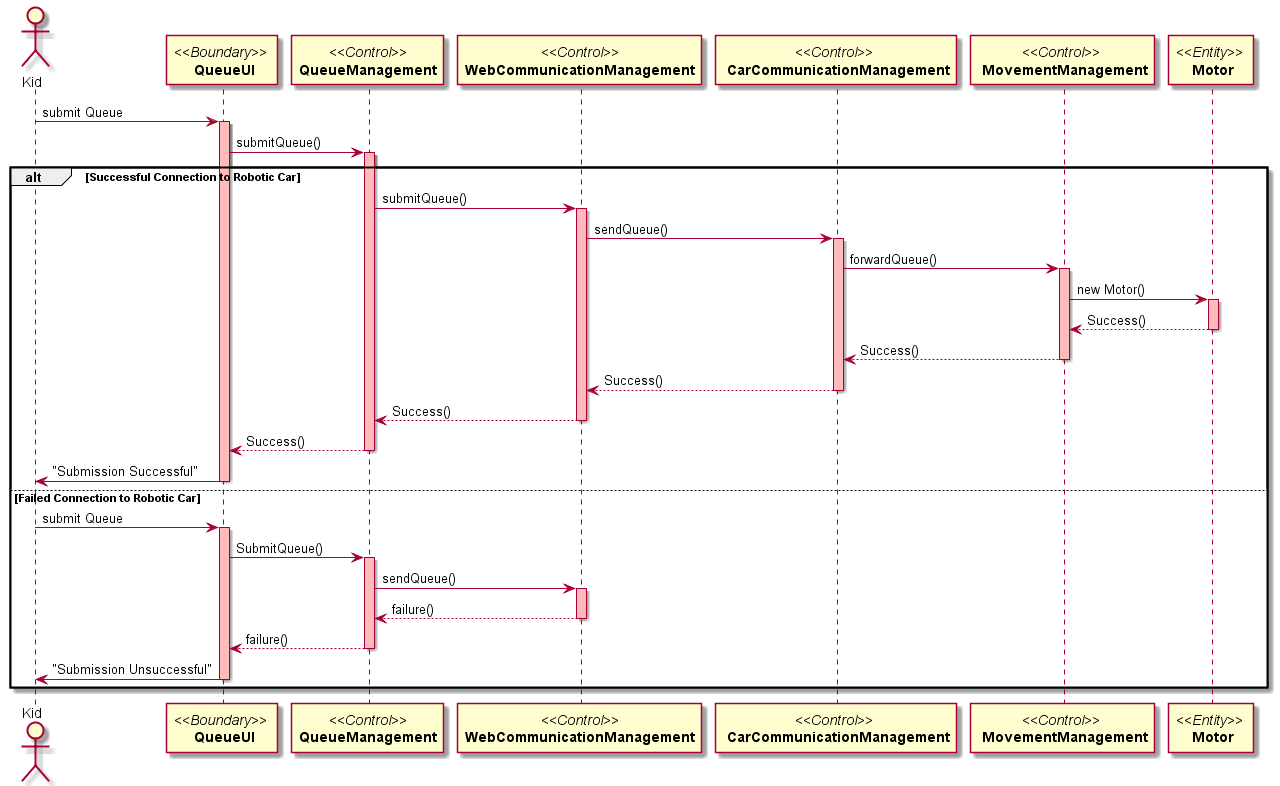

The diagram above was rendered by PlantUML. Its source (embedded in the PNG):
@startuml
actor Kid
participant "//<<Boundary>>// \n **QueueUI**" as A
participant "//<<Control>>//\n**QueueManagement**" as B
participant "//<<Control>>//\n**WebCommunicationManagement**" as C
participant "//<<Control>>// \n **CarCommunicationManagement**" as D
participant "//<<Control>>// \n **MovementManagement**" as E
participant "//<<Entity>>// \n **Motor**" as M


Kid -> A:submit Queue
activate A #FFBBBB

A -> B: submitQueue()
activate B #FFBBBB

alt Successful Connection to Robotic Car 
B -> C: submitQueue()
activate C #FFBBBB

C -> D: sendQueue()
activate D #FFBBBB

D -> E: forwardQueue()
activate E #FFBBBB

E -> M: new Motor()
activate M #FFBBBB

M --> E: Success()
deactivate M

E --> D: Success()
deactivate E

D --> C: Success()
deactivate D

C --> B: Success()
deactivate C

B --> A: Success()
deactivate B 
    
A -> Kid: "Submission Successful"
deactivate A

else Failed Connection to Robotic Car 
Kid -> A:submit Queue
activate A #FFBBBB

A -> B: SubmitQueue()
activate B #FFBBBB

B -> C: sendQueue()
activate C #FFBBBB

C --> B: failure()
deactivate C

B --> A: failure()
deactivate B

A -> Kid: "Submission Unsuccessful"
deactivate A 
end




@enduml